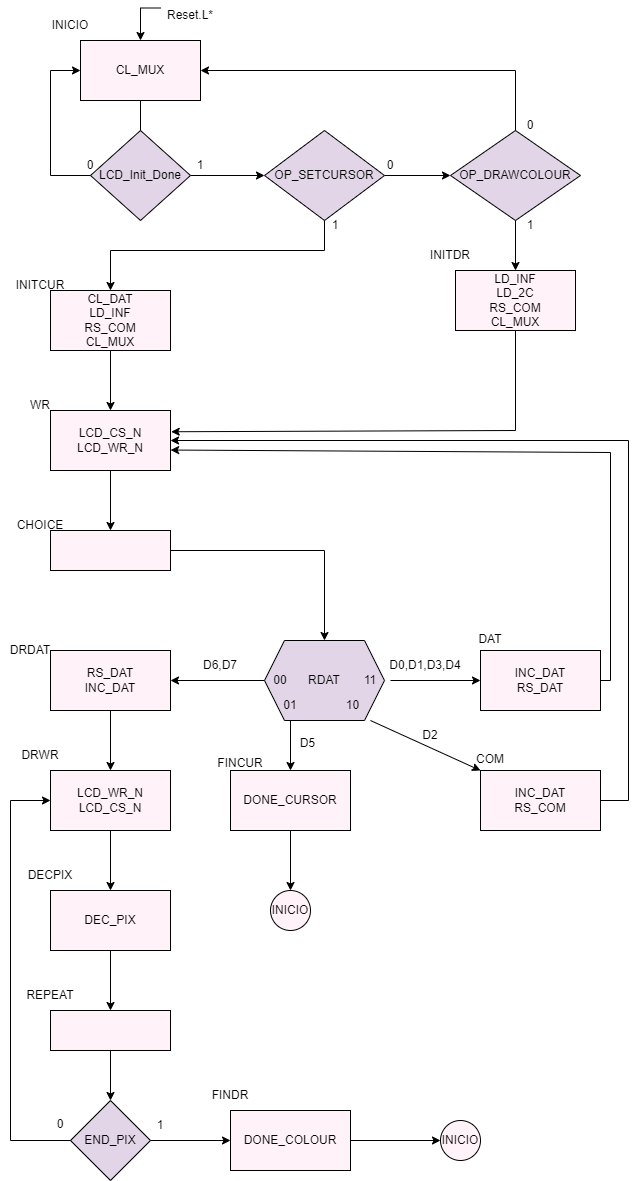

The diagram above was exported from draw.io. Its source (the exported page's mxGraphModel, read from the mxfile embedded in the PNG):
<mxGraphModel dx="2103" dy="1001" grid="0" gridSize="10" guides="1" tooltips="1" connect="1" arrows="1" fold="1" page="1" pageScale="1" pageWidth="827" pageHeight="1169" math="0" shadow="1">
  <root>
    <mxCell id="0" />
    <mxCell id="1" parent="0" />
    <mxCell id="yGQHZh2o-6ceOHuTksd4-1" value="CL_MUX" style="rounded=0;whiteSpace=wrap;html=1;fillColor=#FFF2F8;" parent="1" vertex="1">
      <mxGeometry x="230" y="70" width="120" height="60" as="geometry" />
    </mxCell>
    <mxCell id="K7u2Sw8y5g_TQ928Nxrp-3" value="" style="edgeStyle=orthogonalEdgeStyle;rounded=0;orthogonalLoop=1;jettySize=auto;html=1;" parent="1" source="yGQHZh2o-6ceOHuTksd4-6" target="K7u2Sw8y5g_TQ928Nxrp-1" edge="1">
      <mxGeometry relative="1" as="geometry" />
    </mxCell>
    <mxCell id="yGQHZh2o-6ceOHuTksd4-6" value="LCD_Init_Done" style="rhombus;whiteSpace=wrap;html=1;fillColor=#E1D5E7;" parent="1" vertex="1">
      <mxGeometry x="240" y="160" width="100" height="90" as="geometry" />
    </mxCell>
    <mxCell id="yGQHZh2o-6ceOHuTksd4-8" value="" style="endArrow=none;html=1;rounded=0;entryX=0.5;entryY=1;entryDx=0;entryDy=0;exitX=0.5;exitY=0;exitDx=0;exitDy=0;" parent="1" source="yGQHZh2o-6ceOHuTksd4-6" target="yGQHZh2o-6ceOHuTksd4-1" edge="1">
      <mxGeometry width="50" height="50" relative="1" as="geometry">
        <mxPoint x="260" y="230" as="sourcePoint" />
        <mxPoint x="310" y="180" as="targetPoint" />
      </mxGeometry>
    </mxCell>
    <mxCell id="yGQHZh2o-6ceOHuTksd4-18" value="INICIO" style="text;html=1;strokeColor=none;fillColor=none;align=center;verticalAlign=middle;whiteSpace=wrap;rounded=0;" parent="1" vertex="1">
      <mxGeometry x="190" y="40" width="60" height="30" as="geometry" />
    </mxCell>
    <mxCell id="yGQHZh2o-6ceOHuTksd4-47" style="edgeStyle=orthogonalEdgeStyle;rounded=0;orthogonalLoop=1;jettySize=auto;html=1;exitX=0;exitY=0.25;exitDx=0;exitDy=0;entryX=0.5;entryY=0;entryDx=0;entryDy=0;" parent="1" source="yGQHZh2o-6ceOHuTksd4-45" target="yGQHZh2o-6ceOHuTksd4-1" edge="1">
      <mxGeometry relative="1" as="geometry" />
    </mxCell>
    <mxCell id="yGQHZh2o-6ceOHuTksd4-45" value="Reset.L*" style="text;html=1;strokeColor=none;fillColor=none;align=center;verticalAlign=middle;whiteSpace=wrap;rounded=0;" parent="1" vertex="1">
      <mxGeometry x="310" y="30" width="60" height="30" as="geometry" />
    </mxCell>
    <mxCell id="K7u2Sw8y5g_TQ928Nxrp-4" value="" style="edgeStyle=orthogonalEdgeStyle;rounded=0;orthogonalLoop=1;jettySize=auto;html=1;" parent="1" source="K7u2Sw8y5g_TQ928Nxrp-1" target="K7u2Sw8y5g_TQ928Nxrp-2" edge="1">
      <mxGeometry relative="1" as="geometry" />
    </mxCell>
    <mxCell id="K7u2Sw8y5g_TQ928Nxrp-1" value="OP_SETCURSOR" style="rhombus;whiteSpace=wrap;html=1;fillColor=#E1D5E7;" parent="1" vertex="1">
      <mxGeometry x="414" y="160" width="120" height="90" as="geometry" />
    </mxCell>
    <mxCell id="K7u2Sw8y5g_TQ928Nxrp-18" value="" style="edgeStyle=orthogonalEdgeStyle;rounded=0;orthogonalLoop=1;jettySize=auto;html=1;" parent="1" source="K7u2Sw8y5g_TQ928Nxrp-2" target="K7u2Sw8y5g_TQ928Nxrp-17" edge="1">
      <mxGeometry relative="1" as="geometry" />
    </mxCell>
    <mxCell id="K7u2Sw8y5g_TQ928Nxrp-2" value="&lt;div&gt;OP_DRAWCOLOUR&lt;/div&gt;" style="rhombus;whiteSpace=wrap;html=1;fillColor=#E1D5E7;" parent="1" vertex="1">
      <mxGeometry x="600" y="160" width="130" height="90" as="geometry" />
    </mxCell>
    <mxCell id="K7u2Sw8y5g_TQ928Nxrp-5" value="" style="endArrow=classic;html=1;rounded=0;entryX=1;entryY=0.5;entryDx=0;entryDy=0;exitX=0.5;exitY=0;exitDx=0;exitDy=0;" parent="1" source="K7u2Sw8y5g_TQ928Nxrp-2" target="yGQHZh2o-6ceOHuTksd4-1" edge="1">
      <mxGeometry width="50" height="50" relative="1" as="geometry">
        <mxPoint x="410" y="200" as="sourcePoint" />
        <mxPoint x="460" y="150" as="targetPoint" />
        <Array as="points">
          <mxPoint x="665" y="100" />
        </Array>
      </mxGeometry>
    </mxCell>
    <mxCell id="K7u2Sw8y5g_TQ928Nxrp-6" value="DONE_CURSOR" style="rounded=0;whiteSpace=wrap;html=1;fillColor=#FFF2F8;" parent="1" vertex="1">
      <mxGeometry x="380" y="800" width="120" height="60" as="geometry" />
    </mxCell>
    <mxCell id="K7u2Sw8y5g_TQ928Nxrp-7" value="&lt;div&gt;INC_DAT&lt;/div&gt;&lt;div&gt;RS_COM&lt;br&gt;&lt;/div&gt;" style="rounded=0;whiteSpace=wrap;html=1;fillColor=#FFF2F8;" parent="1" vertex="1">
      <mxGeometry x="630" y="800" width="120" height="60" as="geometry" />
    </mxCell>
    <mxCell id="K7u2Sw8y5g_TQ928Nxrp-43" value="" style="edgeStyle=orthogonalEdgeStyle;rounded=0;orthogonalLoop=1;jettySize=auto;html=1;" parent="1" source="K7u2Sw8y5g_TQ928Nxrp-8" target="K7u2Sw8y5g_TQ928Nxrp-42" edge="1">
      <mxGeometry relative="1" as="geometry" />
    </mxCell>
    <mxCell id="K7u2Sw8y5g_TQ928Nxrp-8" value="DONE_COLOUR" style="rounded=0;whiteSpace=wrap;html=1;fillColor=#FFF2F8;" parent="1" vertex="1">
      <mxGeometry x="380" y="1140" width="120" height="60" as="geometry" />
    </mxCell>
    <mxCell id="K7u2Sw8y5g_TQ928Nxrp-9" value="&lt;div&gt;INC_DAT&lt;/div&gt;&lt;div&gt;RS_DAT&lt;br&gt;&lt;/div&gt;" style="rounded=0;whiteSpace=wrap;html=1;fillColor=#FFF2F8;" parent="1" vertex="1">
      <mxGeometry x="630" y="680" width="120" height="60" as="geometry" />
    </mxCell>
    <mxCell id="K7u2Sw8y5g_TQ928Nxrp-37" value="" style="edgeStyle=orthogonalEdgeStyle;rounded=0;orthogonalLoop=1;jettySize=auto;html=1;" parent="1" source="K7u2Sw8y5g_TQ928Nxrp-10" target="K7u2Sw8y5g_TQ928Nxrp-11" edge="1">
      <mxGeometry relative="1" as="geometry" />
    </mxCell>
    <mxCell id="K7u2Sw8y5g_TQ928Nxrp-10" value="&lt;div&gt;LCD_WR_N&lt;/div&gt;&lt;div&gt;LCD_CS_N&lt;br&gt;&lt;/div&gt;" style="rounded=0;whiteSpace=wrap;html=1;fillColor=#FFF2F8;" parent="1" vertex="1">
      <mxGeometry x="200" y="800" width="120" height="60" as="geometry" />
    </mxCell>
    <mxCell id="K7u2Sw8y5g_TQ928Nxrp-38" value="" style="edgeStyle=orthogonalEdgeStyle;rounded=0;orthogonalLoop=1;jettySize=auto;html=1;" parent="1" source="K7u2Sw8y5g_TQ928Nxrp-11" target="K7u2Sw8y5g_TQ928Nxrp-12" edge="1">
      <mxGeometry relative="1" as="geometry" />
    </mxCell>
    <mxCell id="K7u2Sw8y5g_TQ928Nxrp-11" value="DEC_PIX" style="rounded=0;whiteSpace=wrap;html=1;fillColor=#FFF2F8;" parent="1" vertex="1">
      <mxGeometry x="200" y="920" width="120" height="60" as="geometry" />
    </mxCell>
    <mxCell id="K7u2Sw8y5g_TQ928Nxrp-40" value="" style="edgeStyle=orthogonalEdgeStyle;rounded=0;orthogonalLoop=1;jettySize=auto;html=1;" parent="1" source="K7u2Sw8y5g_TQ928Nxrp-12" target="K7u2Sw8y5g_TQ928Nxrp-39" edge="1">
      <mxGeometry relative="1" as="geometry" />
    </mxCell>
    <mxCell id="K7u2Sw8y5g_TQ928Nxrp-12" value="" style="rounded=0;whiteSpace=wrap;html=1;fillColor=#FFF2F8;" parent="1" vertex="1">
      <mxGeometry x="200" y="1040" width="120" height="40" as="geometry" />
    </mxCell>
    <mxCell id="K7u2Sw8y5g_TQ928Nxrp-36" value="" style="edgeStyle=orthogonalEdgeStyle;rounded=0;orthogonalLoop=1;jettySize=auto;html=1;" parent="1" source="K7u2Sw8y5g_TQ928Nxrp-13" target="K7u2Sw8y5g_TQ928Nxrp-10" edge="1">
      <mxGeometry relative="1" as="geometry" />
    </mxCell>
    <mxCell id="K7u2Sw8y5g_TQ928Nxrp-13" value="&lt;div&gt;RS_DAT&lt;/div&gt;&lt;div&gt;INC_DAT&lt;br&gt;&lt;/div&gt;" style="rounded=0;whiteSpace=wrap;html=1;fillColor=#FFF2F8;" parent="1" vertex="1">
      <mxGeometry x="200" y="680" width="120" height="60" as="geometry" />
    </mxCell>
    <mxCell id="K7u2Sw8y5g_TQ928Nxrp-14" value="" style="rounded=0;whiteSpace=wrap;html=1;fillColor=#FFF2F8;" parent="1" vertex="1">
      <mxGeometry x="200" y="560" width="120" height="40" as="geometry" />
    </mxCell>
    <mxCell id="K7u2Sw8y5g_TQ928Nxrp-28" value="" style="edgeStyle=orthogonalEdgeStyle;rounded=0;orthogonalLoop=1;jettySize=auto;html=1;" parent="1" source="K7u2Sw8y5g_TQ928Nxrp-15" target="K7u2Sw8y5g_TQ928Nxrp-14" edge="1">
      <mxGeometry relative="1" as="geometry" />
    </mxCell>
    <mxCell id="K7u2Sw8y5g_TQ928Nxrp-15" value="&lt;div&gt;LCD_CS_N&lt;/div&gt;&lt;div&gt;LCD_WR_N&lt;br&gt;&lt;/div&gt;" style="rounded=0;whiteSpace=wrap;html=1;fillColor=#FFF2F8;" parent="1" vertex="1">
      <mxGeometry x="200" y="440" width="120" height="60" as="geometry" />
    </mxCell>
    <mxCell id="K7u2Sw8y5g_TQ928Nxrp-27" value="" style="edgeStyle=orthogonalEdgeStyle;rounded=0;orthogonalLoop=1;jettySize=auto;html=1;" parent="1" source="K7u2Sw8y5g_TQ928Nxrp-16" target="K7u2Sw8y5g_TQ928Nxrp-15" edge="1">
      <mxGeometry relative="1" as="geometry" />
    </mxCell>
    <mxCell id="K7u2Sw8y5g_TQ928Nxrp-16" value="&lt;div&gt;CL_DAT&lt;/div&gt;&lt;div&gt;LD_INF&lt;/div&gt;&lt;div&gt;RS_COM&lt;/div&gt;&lt;div&gt;CL_MUX&lt;br&gt;&lt;/div&gt;" style="rounded=0;whiteSpace=wrap;html=1;fillColor=#FFF2F8;" parent="1" vertex="1">
      <mxGeometry x="200" y="320" width="120" height="60" as="geometry" />
    </mxCell>
    <mxCell id="K7u2Sw8y5g_TQ928Nxrp-17" value="&lt;div&gt;LD_INF&lt;/div&gt;&lt;div&gt;LD_2C&lt;/div&gt;&lt;div&gt;RS_COM&lt;/div&gt;&lt;div&gt;CL_MUX&lt;br&gt;&lt;/div&gt;" style="rounded=0;whiteSpace=wrap;html=1;fillColor=#FFF2F8;" parent="1" vertex="1">
      <mxGeometry x="605" y="300" width="120" height="60" as="geometry" />
    </mxCell>
    <mxCell id="K7u2Sw8y5g_TQ928Nxrp-19" value="0" style="text;html=1;strokeColor=none;fillColor=none;align=center;verticalAlign=middle;whiteSpace=wrap;rounded=0;" parent="1" vertex="1">
      <mxGeometry x="210" y="180" width="60" height="30" as="geometry" />
    </mxCell>
    <mxCell id="K7u2Sw8y5g_TQ928Nxrp-20" value="" style="endArrow=classic;html=1;rounded=0;entryX=0;entryY=0.5;entryDx=0;entryDy=0;exitX=0;exitY=0.5;exitDx=0;exitDy=0;" parent="1" source="yGQHZh2o-6ceOHuTksd4-6" target="yGQHZh2o-6ceOHuTksd4-1" edge="1">
      <mxGeometry width="50" height="50" relative="1" as="geometry">
        <mxPoint x="420" y="340" as="sourcePoint" />
        <mxPoint x="470" y="290" as="targetPoint" />
        <Array as="points">
          <mxPoint x="200" y="205" />
          <mxPoint x="200" y="100" />
        </Array>
      </mxGeometry>
    </mxCell>
    <mxCell id="K7u2Sw8y5g_TQ928Nxrp-21" value="1" style="text;html=1;strokeColor=none;fillColor=none;align=center;verticalAlign=middle;whiteSpace=wrap;rounded=0;" parent="1" vertex="1">
      <mxGeometry x="320" y="180" width="60" height="30" as="geometry" />
    </mxCell>
    <mxCell id="K7u2Sw8y5g_TQ928Nxrp-22" value="1" style="text;html=1;strokeColor=none;fillColor=none;align=center;verticalAlign=middle;whiteSpace=wrap;rounded=0;" parent="1" vertex="1">
      <mxGeometry x="650" y="240" width="60" height="30" as="geometry" />
    </mxCell>
    <mxCell id="K7u2Sw8y5g_TQ928Nxrp-23" value="1" style="text;html=1;strokeColor=none;fillColor=none;align=center;verticalAlign=middle;whiteSpace=wrap;rounded=0;" parent="1" vertex="1">
      <mxGeometry x="470" y="240" width="30" height="30" as="geometry" />
    </mxCell>
    <mxCell id="K7u2Sw8y5g_TQ928Nxrp-24" value="0" style="text;html=1;strokeColor=none;fillColor=none;align=center;verticalAlign=middle;whiteSpace=wrap;rounded=0;" parent="1" vertex="1">
      <mxGeometry x="510" y="180" width="60" height="30" as="geometry" />
    </mxCell>
    <mxCell id="K7u2Sw8y5g_TQ928Nxrp-25" value="0" style="text;html=1;strokeColor=none;fillColor=none;align=center;verticalAlign=middle;whiteSpace=wrap;rounded=0;" parent="1" vertex="1">
      <mxGeometry x="650" y="140" width="60" height="30" as="geometry" />
    </mxCell>
    <mxCell id="K7u2Sw8y5g_TQ928Nxrp-26" value="" style="endArrow=classic;html=1;rounded=0;entryX=0.5;entryY=0;entryDx=0;entryDy=0;exitX=0.5;exitY=1;exitDx=0;exitDy=0;" parent="1" source="K7u2Sw8y5g_TQ928Nxrp-1" target="K7u2Sw8y5g_TQ928Nxrp-16" edge="1">
      <mxGeometry width="50" height="50" relative="1" as="geometry">
        <mxPoint x="450" y="320" as="sourcePoint" />
        <mxPoint x="470" y="290" as="targetPoint" />
        <Array as="points">
          <mxPoint x="474" y="280" />
          <mxPoint x="260" y="280" />
        </Array>
      </mxGeometry>
    </mxCell>
    <mxCell id="K7u2Sw8y5g_TQ928Nxrp-35" value="" style="edgeStyle=orthogonalEdgeStyle;rounded=0;orthogonalLoop=1;jettySize=auto;html=1;" parent="1" source="K7u2Sw8y5g_TQ928Nxrp-29" target="K7u2Sw8y5g_TQ928Nxrp-13" edge="1">
      <mxGeometry relative="1" as="geometry" />
    </mxCell>
    <mxCell id="K7u2Sw8y5g_TQ928Nxrp-29" value="RDAT" style="shape=hexagon;perimeter=hexagonPerimeter2;whiteSpace=wrap;html=1;fixedSize=1;fillColor=#E1D5E7;" parent="1" vertex="1">
      <mxGeometry x="414" y="670" width="120" height="80" as="geometry" />
    </mxCell>
    <mxCell id="K7u2Sw8y5g_TQ928Nxrp-30" value="00" style="text;html=1;strokeColor=none;fillColor=none;align=center;verticalAlign=middle;whiteSpace=wrap;rounded=0;" parent="1" vertex="1">
      <mxGeometry x="410" y="695" width="40" height="30" as="geometry" />
    </mxCell>
    <mxCell id="K7u2Sw8y5g_TQ928Nxrp-31" value="01" style="text;html=1;strokeColor=none;fillColor=none;align=center;verticalAlign=middle;whiteSpace=wrap;rounded=0;" parent="1" vertex="1">
      <mxGeometry x="420" y="720" width="40" height="30" as="geometry" />
    </mxCell>
    <mxCell id="K7u2Sw8y5g_TQ928Nxrp-32" value="&lt;div&gt;10&lt;/div&gt;" style="text;html=1;strokeColor=none;fillColor=none;align=center;verticalAlign=middle;whiteSpace=wrap;rounded=0;" parent="1" vertex="1">
      <mxGeometry x="490" y="720" width="25" height="30" as="geometry" />
    </mxCell>
    <mxCell id="K7u2Sw8y5g_TQ928Nxrp-34" value="" style="edgeStyle=orthogonalEdgeStyle;rounded=0;orthogonalLoop=1;jettySize=auto;html=1;" parent="1" source="K7u2Sw8y5g_TQ928Nxrp-33" target="K7u2Sw8y5g_TQ928Nxrp-9" edge="1">
      <mxGeometry relative="1" as="geometry" />
    </mxCell>
    <mxCell id="K7u2Sw8y5g_TQ928Nxrp-33" value="11" style="text;html=1;strokeColor=none;fillColor=none;align=center;verticalAlign=middle;whiteSpace=wrap;rounded=0;" parent="1" vertex="1">
      <mxGeometry x="500" y="695" width="40" height="30" as="geometry" />
    </mxCell>
    <mxCell id="K7u2Sw8y5g_TQ928Nxrp-41" value="" style="edgeStyle=orthogonalEdgeStyle;rounded=0;orthogonalLoop=1;jettySize=auto;html=1;" parent="1" source="K7u2Sw8y5g_TQ928Nxrp-39" target="K7u2Sw8y5g_TQ928Nxrp-8" edge="1">
      <mxGeometry relative="1" as="geometry" />
    </mxCell>
    <mxCell id="K7u2Sw8y5g_TQ928Nxrp-39" value="END_PIX" style="rhombus;whiteSpace=wrap;html=1;fillColor=#E1D5E7;" parent="1" vertex="1">
      <mxGeometry x="220" y="1130" width="80" height="80" as="geometry" />
    </mxCell>
    <mxCell id="K7u2Sw8y5g_TQ928Nxrp-42" value="INICIO" style="ellipse;whiteSpace=wrap;html=1;aspect=fixed;fillColor=#FFF2F8;" parent="1" vertex="1">
      <mxGeometry x="590" y="1150" width="40" height="40" as="geometry" />
    </mxCell>
    <mxCell id="K7u2Sw8y5g_TQ928Nxrp-44" value="" style="endArrow=classic;html=1;rounded=0;exitX=0.5;exitY=1;exitDx=0;exitDy=0;entryX=1.006;entryY=0.354;entryDx=0;entryDy=0;entryPerimeter=0;" parent="1" source="K7u2Sw8y5g_TQ928Nxrp-17" target="K7u2Sw8y5g_TQ928Nxrp-15" edge="1">
      <mxGeometry width="50" height="50" relative="1" as="geometry">
        <mxPoint x="380" y="510" as="sourcePoint" />
        <mxPoint x="430" y="460" as="targetPoint" />
        <Array as="points">
          <mxPoint x="665" y="460" />
        </Array>
      </mxGeometry>
    </mxCell>
    <mxCell id="K7u2Sw8y5g_TQ928Nxrp-45" value="" style="endArrow=classic;html=1;rounded=0;entryX=1.001;entryY=0.659;entryDx=0;entryDy=0;exitX=1;exitY=0.5;exitDx=0;exitDy=0;entryPerimeter=0;" parent="1" source="K7u2Sw8y5g_TQ928Nxrp-9" target="K7u2Sw8y5g_TQ928Nxrp-15" edge="1">
      <mxGeometry width="50" height="50" relative="1" as="geometry">
        <mxPoint x="470" y="570" as="sourcePoint" />
        <mxPoint x="520" y="520" as="targetPoint" />
        <Array as="points">
          <mxPoint x="760" y="710" />
          <mxPoint x="760" y="482" />
        </Array>
      </mxGeometry>
    </mxCell>
    <mxCell id="K7u2Sw8y5g_TQ928Nxrp-46" value="" style="endArrow=classic;html=1;rounded=0;entryX=1;entryY=0.5;entryDx=0;entryDy=0;exitX=1;exitY=0.5;exitDx=0;exitDy=0;" parent="1" source="K7u2Sw8y5g_TQ928Nxrp-7" target="K7u2Sw8y5g_TQ928Nxrp-15" edge="1">
      <mxGeometry width="50" height="50" relative="1" as="geometry">
        <mxPoint x="470" y="670" as="sourcePoint" />
        <mxPoint x="520" y="620" as="targetPoint" />
        <Array as="points">
          <mxPoint x="778" y="830" />
          <mxPoint x="778" y="470" />
        </Array>
      </mxGeometry>
    </mxCell>
    <mxCell id="K7u2Sw8y5g_TQ928Nxrp-48" value="" style="endArrow=classic;html=1;rounded=0;entryX=0;entryY=0;entryDx=0;entryDy=0;exitX=0.883;exitY=1;exitDx=0;exitDy=0;exitPerimeter=0;" parent="1" source="K7u2Sw8y5g_TQ928Nxrp-29" target="K7u2Sw8y5g_TQ928Nxrp-7" edge="1">
      <mxGeometry width="50" height="50" relative="1" as="geometry">
        <mxPoint x="390" y="670" as="sourcePoint" />
        <mxPoint x="440" y="620" as="targetPoint" />
      </mxGeometry>
    </mxCell>
    <mxCell id="K7u2Sw8y5g_TQ928Nxrp-49" value="" style="endArrow=classic;html=1;rounded=0;entryX=0.5;entryY=0;entryDx=0;entryDy=0;exitX=1;exitY=0.5;exitDx=0;exitDy=0;" parent="1" source="K7u2Sw8y5g_TQ928Nxrp-14" target="K7u2Sw8y5g_TQ928Nxrp-29" edge="1">
      <mxGeometry width="50" height="50" relative="1" as="geometry">
        <mxPoint x="370" y="700" as="sourcePoint" />
        <mxPoint x="420" y="650" as="targetPoint" />
        <Array as="points">
          <mxPoint x="474" y="580" />
        </Array>
      </mxGeometry>
    </mxCell>
    <mxCell id="K7u2Sw8y5g_TQ928Nxrp-50" value="" style="endArrow=classic;html=1;rounded=0;entryX=0.5;entryY=0;entryDx=0;entryDy=0;exitX=0.5;exitY=1;exitDx=0;exitDy=0;" parent="1" source="K7u2Sw8y5g_TQ928Nxrp-31" target="K7u2Sw8y5g_TQ928Nxrp-6" edge="1">
      <mxGeometry width="50" height="50" relative="1" as="geometry">
        <mxPoint x="480" y="830" as="sourcePoint" />
        <mxPoint x="530" y="780" as="targetPoint" />
      </mxGeometry>
    </mxCell>
    <mxCell id="K7u2Sw8y5g_TQ928Nxrp-51" value="INICIO" style="ellipse;whiteSpace=wrap;html=1;aspect=fixed;fillColor=#FFF2F8;" parent="1" vertex="1">
      <mxGeometry x="420" y="920" width="40" height="40" as="geometry" />
    </mxCell>
    <mxCell id="K7u2Sw8y5g_TQ928Nxrp-52" value="" style="endArrow=classic;html=1;rounded=0;exitX=0.5;exitY=1;exitDx=0;exitDy=0;entryX=0.5;entryY=0;entryDx=0;entryDy=0;" parent="1" source="K7u2Sw8y5g_TQ928Nxrp-6" target="K7u2Sw8y5g_TQ928Nxrp-51" edge="1">
      <mxGeometry width="50" height="50" relative="1" as="geometry">
        <mxPoint x="480" y="1120" as="sourcePoint" />
        <mxPoint x="530" y="1070" as="targetPoint" />
      </mxGeometry>
    </mxCell>
    <mxCell id="K7u2Sw8y5g_TQ928Nxrp-53" value="" style="endArrow=classic;html=1;rounded=0;entryX=0;entryY=0.5;entryDx=0;entryDy=0;exitX=0;exitY=0.5;exitDx=0;exitDy=0;" parent="1" source="K7u2Sw8y5g_TQ928Nxrp-39" target="K7u2Sw8y5g_TQ928Nxrp-10" edge="1">
      <mxGeometry width="50" height="50" relative="1" as="geometry">
        <mxPoint x="220" y="1040" as="sourcePoint" />
        <mxPoint x="270" y="990" as="targetPoint" />
        <Array as="points">
          <mxPoint x="160" y="1170" />
          <mxPoint x="160" y="830" />
        </Array>
      </mxGeometry>
    </mxCell>
    <mxCell id="K7u2Sw8y5g_TQ928Nxrp-54" value="INITCUR" style="text;html=1;strokeColor=none;fillColor=none;align=center;verticalAlign=middle;whiteSpace=wrap;rounded=0;" parent="1" vertex="1">
      <mxGeometry x="160" y="300" width="60" height="30" as="geometry" />
    </mxCell>
    <mxCell id="K7u2Sw8y5g_TQ928Nxrp-55" value="WR" style="text;html=1;strokeColor=none;fillColor=none;align=center;verticalAlign=middle;whiteSpace=wrap;rounded=0;" parent="1" vertex="1">
      <mxGeometry x="160" y="420" width="60" height="30" as="geometry" />
    </mxCell>
    <mxCell id="K7u2Sw8y5g_TQ928Nxrp-56" value="CHOICE" style="text;html=1;strokeColor=none;fillColor=none;align=center;verticalAlign=middle;whiteSpace=wrap;rounded=0;" parent="1" vertex="1">
      <mxGeometry x="160" y="540" width="60" height="30" as="geometry" />
    </mxCell>
    <mxCell id="K7u2Sw8y5g_TQ928Nxrp-57" value="DRDAT" style="text;html=1;strokeColor=none;fillColor=none;align=center;verticalAlign=middle;whiteSpace=wrap;rounded=0;" parent="1" vertex="1">
      <mxGeometry x="150" y="665" width="60" height="30" as="geometry" />
    </mxCell>
    <mxCell id="K7u2Sw8y5g_TQ928Nxrp-58" value="DRWR" style="text;html=1;strokeColor=none;fillColor=none;align=center;verticalAlign=middle;whiteSpace=wrap;rounded=0;" parent="1" vertex="1">
      <mxGeometry x="160" y="770" width="60" height="30" as="geometry" />
    </mxCell>
    <mxCell id="K7u2Sw8y5g_TQ928Nxrp-59" value="DECPIX" style="text;html=1;strokeColor=none;fillColor=none;align=center;verticalAlign=middle;whiteSpace=wrap;rounded=0;" parent="1" vertex="1">
      <mxGeometry x="170" y="890" width="60" height="30" as="geometry" />
    </mxCell>
    <mxCell id="K7u2Sw8y5g_TQ928Nxrp-60" value="REPEAT" style="text;html=1;strokeColor=none;fillColor=none;align=center;verticalAlign=middle;whiteSpace=wrap;rounded=0;" parent="1" vertex="1">
      <mxGeometry x="170" y="1010" width="60" height="30" as="geometry" />
    </mxCell>
    <mxCell id="K7u2Sw8y5g_TQ928Nxrp-61" value="1" style="text;html=1;strokeColor=none;fillColor=none;align=center;verticalAlign=middle;whiteSpace=wrap;rounded=0;" parent="1" vertex="1">
      <mxGeometry x="280" y="1140" width="60" height="30" as="geometry" />
    </mxCell>
    <mxCell id="K7u2Sw8y5g_TQ928Nxrp-62" value="FINCUR" style="text;html=1;strokeColor=none;fillColor=none;align=center;verticalAlign=middle;whiteSpace=wrap;rounded=0;" parent="1" vertex="1">
      <mxGeometry x="360" y="778" width="60" height="30" as="geometry" />
    </mxCell>
    <mxCell id="K7u2Sw8y5g_TQ928Nxrp-63" value="COM" style="text;html=1;strokeColor=none;fillColor=none;align=center;verticalAlign=middle;whiteSpace=wrap;rounded=0;" parent="1" vertex="1">
      <mxGeometry x="610" y="774" width="60" height="30" as="geometry" />
    </mxCell>
    <mxCell id="K7u2Sw8y5g_TQ928Nxrp-64" value="DAT" style="text;html=1;strokeColor=none;fillColor=none;align=center;verticalAlign=middle;whiteSpace=wrap;rounded=0;" parent="1" vertex="1">
      <mxGeometry x="610" y="654" width="60" height="30" as="geometry" />
    </mxCell>
    <mxCell id="K7u2Sw8y5g_TQ928Nxrp-65" value="INITDR" style="text;html=1;strokeColor=none;fillColor=none;align=center;verticalAlign=middle;whiteSpace=wrap;rounded=0;" parent="1" vertex="1">
      <mxGeometry x="570" y="270" width="60" height="30" as="geometry" />
    </mxCell>
    <mxCell id="K7u2Sw8y5g_TQ928Nxrp-66" value="0" style="text;html=1;strokeColor=none;fillColor=none;align=center;verticalAlign=middle;whiteSpace=wrap;rounded=0;" parent="1" vertex="1">
      <mxGeometry x="180" y="1139" width="60" height="30" as="geometry" />
    </mxCell>
    <mxCell id="K7u2Sw8y5g_TQ928Nxrp-67" value="FINDR" style="text;html=1;strokeColor=none;fillColor=none;align=center;verticalAlign=middle;whiteSpace=wrap;rounded=0;" parent="1" vertex="1">
      <mxGeometry x="350" y="1110" width="60" height="30" as="geometry" />
    </mxCell>
    <mxCell id="K7u2Sw8y5g_TQ928Nxrp-69" value="D5" style="text;html=1;strokeColor=none;fillColor=none;align=center;verticalAlign=middle;whiteSpace=wrap;rounded=0;" parent="1" vertex="1">
      <mxGeometry x="445" y="760" width="25" height="25" as="geometry" />
    </mxCell>
    <mxCell id="K7u2Sw8y5g_TQ928Nxrp-70" value="D0,D1,D3,D4" style="text;html=1;strokeColor=none;fillColor=none;align=center;verticalAlign=middle;whiteSpace=wrap;rounded=0;" parent="1" vertex="1">
      <mxGeometry x="545" y="680" width="60" height="30" as="geometry" />
    </mxCell>
    <mxCell id="K7u2Sw8y5g_TQ928Nxrp-71" value="D2" style="text;html=1;strokeColor=none;fillColor=none;align=center;verticalAlign=middle;whiteSpace=wrap;rounded=0;" parent="1" vertex="1">
      <mxGeometry x="550" y="750" width="60" height="30" as="geometry" />
    </mxCell>
    <mxCell id="K7u2Sw8y5g_TQ928Nxrp-72" value="D6,D7" style="text;html=1;strokeColor=none;fillColor=none;align=center;verticalAlign=middle;whiteSpace=wrap;rounded=0;" parent="1" vertex="1">
      <mxGeometry x="340" y="680" width="60" height="30" as="geometry" />
    </mxCell>
  </root>
</mxGraphModel>